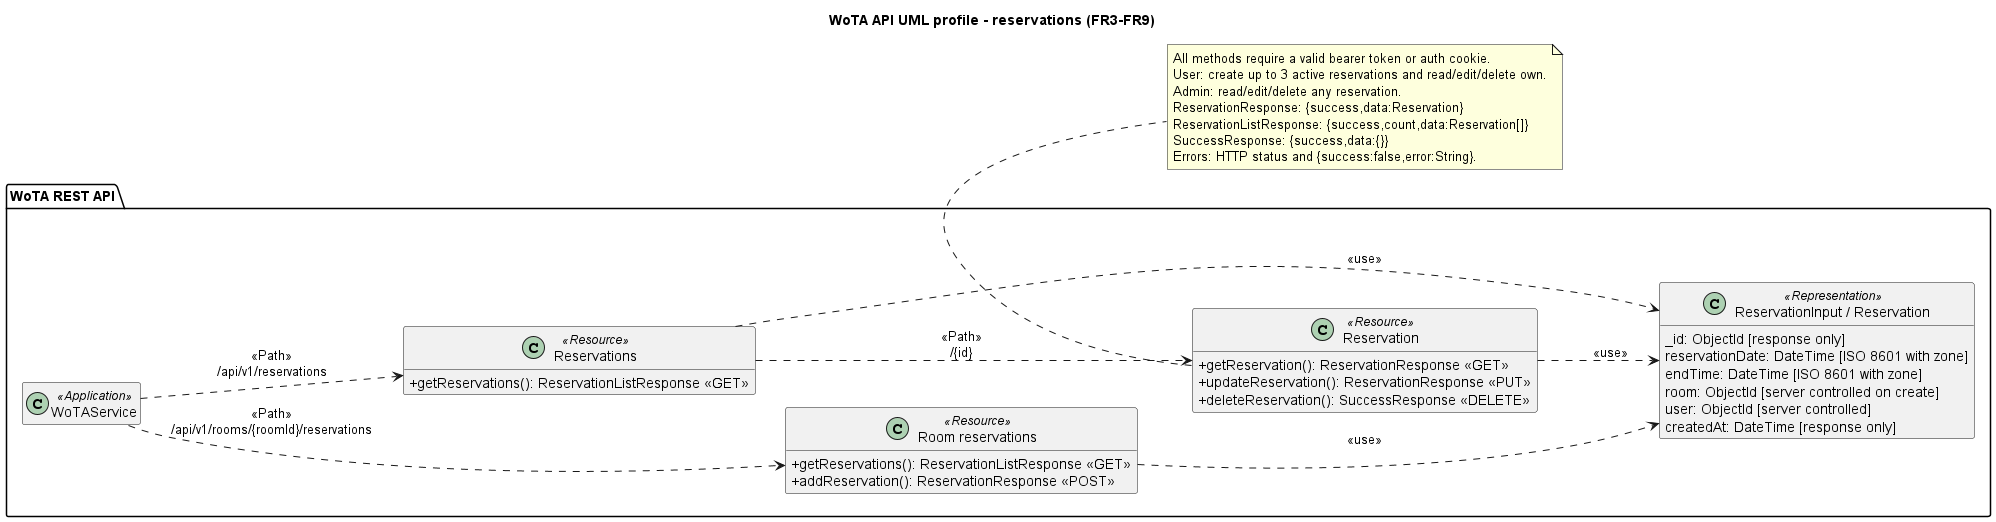

The diagram above was rendered by PlantUML. Its source (embedded in the PNG):
@startuml WoTA_API_Reservations
title WoTA API UML profile - reservations (FR3-FR9)
left to right direction
skinparam shadowing false
skinparam backgroundColor white
skinparam classAttributeIconSize 0
hide empty members
package "WoTA REST API" {
  class "WoTAService" as app <<Application>>
  class "Room reservations" as roomReservations <<Resource>> {
    +getReservations(): ReservationListResponse <<GET>>
    +addReservation(): ReservationResponse <<POST>>
  }
  class "Reservations" as reservations <<Resource>> {
    +getReservations(): ReservationListResponse <<GET>>
  }
  class "Reservation" as reservation <<Resource>> {
    +getReservation(): ReservationResponse <<GET>>
    +updateReservation(): ReservationResponse <<PUT>>
    +deleteReservation(): SuccessResponse <<DELETE>>
  }
  class "ReservationInput / Reservation" as reservationRep <<Representation>> {
    _id: ObjectId [response only]
    reservationDate: DateTime [ISO 8601 with zone]
    endTime: DateTime [ISO 8601 with zone]
    room: ObjectId [server controlled on create]
    user: ObjectId [server controlled]
    createdAt: DateTime [response only]
  }
}
app ..> roomReservations : <<Path>>\n/api/v1/rooms/{roomId}/reservations
app ..> reservations : <<Path>>\n/api/v1/reservations
reservations ..> reservation : <<Path>>\n/{id}
roomReservations ..> reservationRep : <<use>>
reservations ..> reservationRep : <<use>>
reservation ..> reservationRep : <<use>>
note bottom of reservation
  All methods require a valid bearer token or auth cookie.
  User: create up to 3 active reservations and read/edit/delete own.
  Admin: read/edit/delete any reservation.
  ReservationResponse: {success,data:Reservation}
  ReservationListResponse: {success,count,data:Reservation[]}
  SuccessResponse: {success,data:{}}
  Errors: HTTP status and {success:false,error:String}.
end note
@enduml